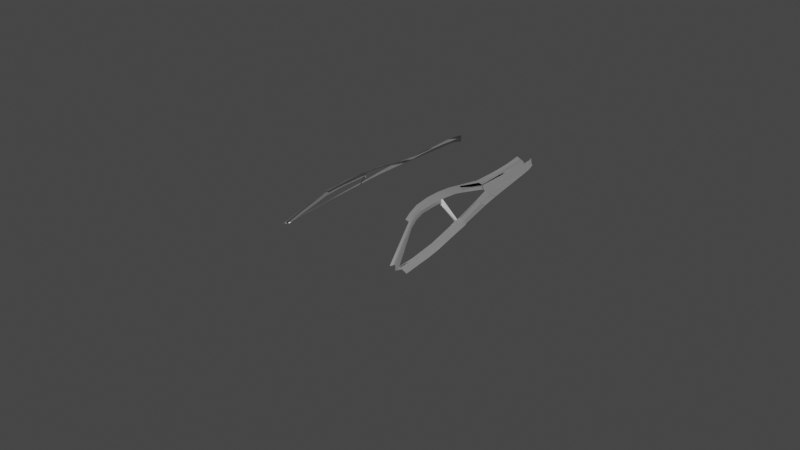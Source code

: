 # Source: aston_martinBETTERblend.blend  (saved by Blender 2.90.8; exported with 4.5.12 LTS)
import bpy
from mathutils import Matrix  # noqa: F401  (used for matrix-valued properties, if any)

bpy.ops.wm.read_factory_settings(use_empty=True)
scene = bpy.context.scene
scene.name = 'Scene'

# ---- collections
col_collection = bpy.data.collections.new('Collection'); scene.collection.children.link(col_collection)
col_top = bpy.data.collections.new('TOP'); scene.collection.children.link(col_top)
col_right = bpy.data.collections.new('RIGHT'); scene.collection.children.link(col_right)
col_back = bpy.data.collections.new('BACK'); scene.collection.children.link(col_back)
col_back_001 = bpy.data.collections.new('BACK.001'); scene.collection.children.link(col_back_001)

# ---- materials (node trees are filled in below, after node groups)
mat_material_001 = bpy.data.materials.new('Material.001')
mat_material_001.use_transparent_shadow = False

# ---- node groups
ng_auto_smooth = bpy.data.node_groups.new('Auto Smooth', 'GeometryNodeTree')
_s = ng_auto_smooth.interface.new_socket(name='Geometry', in_out='OUTPUT', socket_type='NodeSocketGeometry')
_s = ng_auto_smooth.interface.new_socket(name='Geometry', in_out='INPUT', socket_type='NodeSocketGeometry')
_s = ng_auto_smooth.interface.new_socket(name='Angle', in_out='INPUT', socket_type='NodeSocketFloat')
_s.subtype = 'ANGLE'
_s.min_value = 0.0
_s.max_value = 3.142
ng_auto_smooth.is_modifier = True
_N = ng_auto_smooth.nodes; _L = ng_auto_smooth.links
n0 = _N.new('NodeGroupOutput'); n0.name = 'Group Output'; n0.location = (480, -100)
n1 = _N.new('NodeGroupInput'); n1.name = 'Group Input'; n1.location = (-420, -300)
n2 = _N.new('NodeGroupInput'); n2.name = 'Group Input.001'; n2.location = (-60, -100)
n3 = _N.new('GeometryNodeSetShadeSmooth'); n3.name = 'Set Shade Smooth'; n3.location = (120, -100)
n3.domain = 'EDGE'
n4 = _N.new('GeometryNodeSetShadeSmooth'); n4.name = 'Set Shade Smooth.001'; n4.location = (300, -100)
n5 = _N.new('GeometryNodeInputMeshEdgeAngle'); n5.name = 'Edge Angle'; n5.location = (-420, -220)
n6 = _N.new('GeometryNodeInputEdgeSmooth'); n6.name = 'Is Edge Smooth'; n6.location = (-60, -160)
n7 = _N.new('GeometryNodeInputShadeSmooth'); n7.name = 'Is Face Smooth'; n7.location = (-240, -340)
n8 = _N.new('FunctionNodeBooleanMath'); n8.name = 'Boolean Math'; n8.location = (-60, -220)
n9 = _N.new('FunctionNodeCompare'); n9.name = 'Compare'; n9.location = (-240, -180)
n9.operation = 'LESS_EQUAL'
_L.new(n5.outputs[0], n9.inputs[0])
_L.new(n4.outputs[0], n0.inputs[0])
_L.new(n1.outputs[1], n9.inputs[1])
_L.new(n9.outputs[0], n8.inputs[0])
_L.new(n7.outputs[0], n8.inputs[1])
_L.new(n2.outputs[0], n3.inputs[0])
_L.new(n6.outputs[0], n3.inputs[1])
_L.new(n3.outputs[0], n4.inputs[0])
_L.new(n8.outputs[0], n3.inputs[2])
n0.is_active_output = True

# ---- material node trees
mat_material_001.use_nodes = True; mat_material_001.node_tree.nodes.clear()
_N = mat_material_001.node_tree.nodes; _L = mat_material_001.node_tree.links
n0 = _N.new('ShaderNodeBsdfPrincipled'); n0.name = 'Principled BSDF'; n0.location = (10, 300)
n0.distribution = 'GGX'
n0.subsurface_method = 'BURLEY'
n0.inputs[1].default_value = 0.8618
n0.inputs[3].default_value = 1.45
n0.inputs[14].default_value = (0.9946, 0.9946, 0.9946, 1.0)
n0.inputs[19].default_value = 0.25
n0.inputs[27].default_value = (0.0, 0.0, 0.0, 1.0)
n0.inputs[28].default_value = 1.0
n1 = _N.new('ShaderNodeOutputMaterial'); n1.name = 'Material Output'; n1.location = (300, 300)
_L.new(n0.outputs[0], n1.inputs[0])
n1.is_active_output = True

# ---- world
world_world = bpy.data.worlds.new('World'); scene.world = world_world
world_world.use_nodes = True; world_world.node_tree.nodes.clear()
_N = world_world.node_tree.nodes; _L = world_world.node_tree.links
n0 = _N.new('ShaderNodeOutputWorld'); n0.name = 'World Output'; n0.location = (300, 300)
n1 = _N.new('ShaderNodeBackground'); n1.name = 'Background'; n1.location = (10, 300)
n1.inputs[0].default_value = (0.05088, 0.05088, 0.05088, 1.0)
_L.new(n1.outputs[0], n0.inputs[0])
n0.is_active_output = True
world_world.color = (0.05088, 0.05088, 0.05088)
world_world.use_sun_shadow = False
world_world.sun_shadow_jitter_overblur = 0.0

# ---- meshes
me_plane = bpy.data.meshes.new('Plane')
me_plane.from_pydata([(0.9544, -0.05285, -0.3882), (0.9478, -0.044, -0.3882), (0.9661, -0.07862, -0.3882), (0.9732, -0.1144, -0.3882), (0.9921, -0.09833, -0.376), (0.7503, -0.6835, -0.7024), (0.6966, -0.6619, -0.7335), (0.7437, -0.6758, -0.7102), (0.762, -0.689, -0.6922), (0.7723, -0.6936, -0.6663), (0.7007, -0.8301, -0.7369), (0.6557, -0.8085, -0.768), (0.6941, -0.8224, -0.7447), (0.7124, -0.8356, -0.7267), (0.7299, -0.8402, -0.7008), (0.6629, -1.264, -0.753), (0.6512, -1.262, -0.7642), (0.687, -1.263, -0.7392), (0.6446, -1.256, -0.7737), (0.6024, -1.248, -0.8142), (0.6688, -1.952, -0.6872), (0.657, -1.954, -0.6986), (0.7248, -2.338, -0.5686), (0.5943, -1.957, -0.7363), (0.6131, -1.956, -0.7273), (0.7, -1.939, -0.6643), (0.657, -1.954, -0.6986), (0.6688, -1.952, -0.6872), (0.6629, -1.77, -0.7284), (0.6512, -1.767, -0.7397), (0.6903, -1.768, -0.7022), (0.6446, -1.762, -0.7491), (0.5908, -1.754, -0.775), (0.5926, -1.507, -0.8032), (0.6203, -0.9894, -0.7996), (0.6681, -0.9973, -0.7737), (0.6446, -1.515, -0.7737), (0.7001, -1.004, -0.7351), (0.6747, -1.003, -0.7642), (0.687, -1.521, -0.7268), (0.6512, -1.52, -0.7642), (0.6864, -1.006, -0.753), (0.6629, -1.523, -0.753), (0.7031, -2.388, -0.6044), (0.5967, -2.394, -0.6535), (0.6316, -2.39, -0.6292), (0.6913, -2.39, -0.6158), (0.7342, -2.369, -0.5597), (0.625, -0.9653, -0.7954), (1.032, -0.05638, -0.3429), (0.9732, -0.1144, -0.3882), (0.9921, -0.09833, -0.376), (1.032, -0.05638, -0.3429), (0.687, -1.438, -0.7308), (0.9794, -0.1987, -0.3268), (0.9939, -0.201, -0.3147), (0.7723, -0.7005, -0.6164), (0.7299, -0.8471, -0.6575), (0.687, -1.27, -0.6865), (0.7001, -1.011, -0.6851), (1.055, -0.201, -0.2813), (1.095, -0.2036, -0.2583), (1.024, -0.2008, -0.3003), (0.687, -1.445, -0.6963), (0.687, -1.435, -0.6533), (0.687, -1.425, -0.6719), (0.687, -1.42, -0.6855), (0.687, -1.457, -0.66), (0.8788, -1.494, -0.4497), (0.8788, -1.521, -0.4535), (0.9785, -0.4735, -0.3367), (0.9913, -0.4757, -0.325), (1.045, -0.4757, -0.293), (1.08, -0.4783, -0.2708), (1.018, -0.4755, -0.3112), (0.9612, -0.8873, -0.3728), (0.9746, -0.8895, -0.3613), (1.031, -0.8895, -0.3295), (1.068, -0.892, -0.3076), (1.003, -0.8893, -0.3476), (0.9117, -1.318, -0.42), (0.9307, -1.32, -0.41), (0.9906, -1.32, -0.3823), (1.03, -1.322, -0.3632), (0.9607, -1.32, -0.398), (0.8833, -1.552, -0.4489), (0.9046, -1.559, -0.4357), (0.9557, -1.564, -0.4092), (1.008, -1.57, -0.3913), (0.9265, -1.561, -0.4243), (0.9006, -1.378, -0.424), (0.8832, -1.496, -0.4437), (0.8839, -1.523, -0.446), (0.687, -1.472, -0.7291), (-4.227, 0.9097, 0.197), (-4.227, 0.9162, 0.2238), (-4.227, 0.9189, 0.2441), (-4.227, 0.9171, 0.2793), (-4.227, 0.9189, 0.3125), (-4.227, 0.8921, 0.537), (-4.227, 0.9208, 0.3467), (-4.227, 0.9217, 0.3763), (-4.227, 0.9176, 0.4058), (-4.227, 0.9125, 0.4187), (-4.227, 0.9051, 0.4594), (-4.227, 0.8995, 0.4769), (-4.227, 0.8894, 0.5084), (-4.227, -0.01319, 0.4539), (-4.227, -0.007646, 0.4696), (-4.227, -0.004875, 0.4797), (-4.227, -0.005799, 0.501), (-4.227, -0.006723, 0.513), (1.079, -0.6852, -0.2892), (0.8815, -1.605, -0.4579), (0.9002, -1.61, -0.4456), (0.9449, -1.62, -0.421), (0.991, -1.637, -0.4031), (0.9193, -1.615, -0.4349), (0.8022, -2.097, -0.5091), (0.8268, -2.101, -0.5002), (0.8852, -2.107, -0.4828), (0.9462, -2.122, -0.4686), (0.8518, -2.104, -0.4926), (0.8815, -1.605, -0.4579), (0.9002, -1.61, -0.4456), (0.9449, -1.62, -0.421), (0.991, -1.637, -0.4031), (0.9193, -1.615, -0.4349), (0.8022, -2.097, -0.5091), (0.8268, -2.101, -0.5002), (0.8852, -2.107, -0.4828), (0.9462, -2.122, -0.4686), (0.8518, -2.104, -0.4926), (0.8022, -2.097, -0.5091), (0.8268, -2.101, -0.5002), (0.8852, -2.107, -0.4828), (0.9462, -2.122, -0.4686), (0.8518, -2.104, -0.4926), (0.8022, -2.097, -0.5091), (0.8268, -2.101, -0.5002), (0.8852, -2.107, -0.4828), (0.9462, -2.122, -0.4686), (0.8518, -2.104, -0.4926), (0.8022, -2.097, -0.5091), (0.8268, -2.101, -0.5002), (0.8852, -2.107, -0.4828), (0.9462, -2.122, -0.4686), (0.8518, -2.104, -0.4926), (0.8022, -2.097, -0.5091), (0.8268, -2.101, -0.5002), (0.8852, -2.107, -0.4828), (0.9462, -2.122, -0.4686), (0.8518, -2.104, -0.4926), (0.6684, -3.459, -0.6158), (0.5964, -3.479, -0.6292), (0.8525, -2.388, -0.5123), (0.9218, -2.405, -0.4962), (0.5507, -3.476, -0.6535), (0.7531, -2.377, -0.5422), (0.7861, -2.381, -0.5321), (0.7185, -3.413, -0.6044), (0.7189, -3.639, -0.4962), (0.8146, -2.385, -0.5234), (0.7361, -3.588, -0.4962), (0.7507, -3.531, -0.4962), (0.7793, -3.41, -0.4962), (0.7627, -3.48, -0.4962), (0.7112, -3.568, -0.6044), (0.7111, -3.498, -0.6044), (0.6008, -2.545, -0.6535), (0.6048, -2.696, -0.6535), (0.6032, -2.848, -0.6535), (0.5977, -2.999, -0.6535), (0.5903, -3.151, -0.6535), (0.5715, -3.302, -0.6535), (0.7003, -3.669, -0.4962), (0.6778, -3.692, -0.4962), (0.6672, -3.696, -0.4962), (0.699, -3.596, -0.6044), (0.691, -3.636, -0.6044), (0.6685, -3.673, -0.6044), (0.6552, -3.688, -0.6044)], [(95, 94), (96, 95), (97, 96), (98, 97), (100, 98), (101, 100), (102, 101), (103, 102), (104, 103), (105, 104), (106, 105), (99, 106), (107, 108), (108, 109), (109, 110), (110, 111)], [(0, 1, 7, 5), (2, 0, 5, 8), (3, 2, 8, 9), (9, 8, 13, 14), (7, 6, 11, 12), (8, 5, 10, 13), (5, 7, 12, 10), (18, 19, 33, 36), (12, 11, 48, 34, 35), (16, 18, 36, 40), (41, 38, 16, 15), (10, 12, 35, 38), (38, 35, 18, 16), (14, 13, 41, 37), (35, 34, 19, 18), (13, 10, 38, 41), (37, 41, 15, 17), (27, 26, 46, 43), (20, 25, 22, 47, 43), (24, 21, 46, 45), (29, 31, 24, 26), (28, 29, 26, 27), (31, 32, 23, 24), (30, 28, 27, 25), (42, 40, 29, 28), (36, 33, 32, 31), (39, 42, 28, 30), (40, 36, 31, 29), (15, 16, 40, 42), (17, 15, 42, 39, 93, 53), (26, 24, 45, 46), (25, 27, 43, 47, 22), (21, 20, 43, 46), (24, 23, 44, 45), (49, 4, 51, 52), (4, 3, 50, 51), (52, 51, 55, 62), (3, 9, 56, 54), (3, 4, 55, 54), (14, 37, 59, 57), (37, 17, 58, 59), (17, 53, 63, 64, 65, 66, 58), (4, 49, 62, 55), (9, 14, 57, 56), (51, 50, 54, 55), (64, 63, 67), (64, 67, 69, 68), (61, 60, 72, 73), (55, 54, 70, 71), (62, 60, 72, 74), (55, 62, 74, 71), (74, 72, 77, 79), (71, 70, 75, 76), (71, 74, 79, 76), (73, 72, 77, 78, 112), (79, 77, 82, 84), (76, 75, 80, 81), (76, 79, 84, 81), (78, 77, 82, 83), (69, 92, 91, 68), (81, 80, 90, 91, 92, 85, 86), (81, 84, 89, 86), (83, 82, 87, 88), (93, 85, 92, 69, 67, 63, 53), (84, 82, 87, 89), (89, 87, 115, 117), (86, 89, 117, 114), (86, 85, 113, 114), (88, 87, 115, 116), (114, 113, 123, 124), (113, 118, 128, 123), (129, 132, 142, 139), (117, 115, 125, 127), (126, 125, 130, 131), (124, 127, 132, 129), (124, 123, 128, 129), (127, 125, 130, 132), (121, 116, 126, 131), (120, 121, 136, 135), (116, 115, 125, 126), (121, 131, 141, 136), (114, 117, 127, 124), (131, 130, 140, 141), (138, 133, 143, 148), (135, 137, 147, 145), (141, 140, 150, 151), (137, 134, 144, 147), (122, 119, 134, 137), (132, 130, 140, 142), (128, 118, 133, 138), (129, 128, 138, 139), (120, 122, 137, 135), (118, 119, 134, 133), (143, 144, 159, 158), (148, 143, 158), (145, 147, 162, 155), (151, 150, 155, 156), (133, 134, 144, 143), (139, 142, 152, 149), (136, 141, 151, 146), (135, 136, 146, 145), (142, 140, 150, 152), (139, 138, 148, 149), (45, 44, 169, 170, 171, 172, 173, 174, 157, 154), (149, 152, 162, 159), (146, 151, 156), (145, 146, 156, 155), (152, 150, 155, 162), (149, 148, 158, 159), (147, 144, 159, 162), (46, 43, 160, 153), (46, 45, 154, 153), (160, 43, 47, 158, 159, 162, 155, 156, 165, 166, 164, 163, 161, 175, 176, 177, 181, 180, 179, 178, 167, 168)])
me_plane.polygons.foreach_set('use_smooth', [1, 1, 1, 1, 1, 1, 1, 1, 1, 1, 1, 1, 1, 1, 1, 1, 1, 1, 1, 1, 1, 1, 1, 1, 1, 1, 1, 1, 1, 1, 1, 1, 1, 1, 1, 1, 1, 1, 1, 1, 1, 1, 1, 1, 1, 1, 1, 1, 1, 1, 1, 1, 1, 1, 1, 1, 1, 1, 1, 1, 1, 1, 1, 1, 1, 1, 1, 1, 1, 1, 0, 1, 1, 1, 1, 1, 1, 0, 0, 1, 0, 1, 1, 0, 0, 1, 0, 0, 1, 0, 1, 0, 0, 0, 0, 0, 1, 0, 1, 0, 0, 1, 1, 1, 1, 0, 0, 1, 1, 0, 1, 1, 0])
_uv = me_plane.uv_layers.new(name='UVMap')
_uv.uv.foreach_set('vector', [0.0, 0.0, 0.0, 0.0, 0.0, 0.0, 0.0, 0.0, 0.0, 0.0, 0.0, 0.0, 0.0, 0.0, 0.0, 0.0, 0.0, 0.0, 0.0, 0.0, 0.0, 0.0, 0.0, 0.0, 0.0, 0.0, 0.0, 0.0, 0.0, 0.0, 0.0, 0.0, 0.0, 0.0, 0.0, 0.0, 0.0, 0.0, 0.0, 0.0, 0.0, 0.0, 0.0, 0.0, 0.0, 0.0, 0.0, 0.0, 0.0, 0.0, 0.0, 0.0, 0.0, 0.0, 0.0, 0.0, 0.0, 0.0, 0.0, 0.0, 0.0, 0.0, 0.0, 0.0, 0.0, 0.0, 0.0, 0.0, 0.0, 0.0, 0.0, 0.0, 0.0, 0.0, 0.0, 0.0, 0.0, 0.0, 0.0, 0.0, 0.0, 0.0, 0.0, 0.0, 0.0, 0.0, 0.0, 0.0, 0.0, 0.0, 0.0, 0.0, 0.0, 0.0, 0.0, 0.0, 0.0, 0.0, 0.0, 0.0, 0.0, 0.0, 0.0, 0.0, 0.0, 0.0, 0.0, 0.0, 0.0, 0.0, 0.0, 0.0, 0.0, 0.0, 0.0, 0.0, 0.0, 0.0, 0.0, 0.0, 0.0, 0.0, 0.0, 0.0, 0.0, 0.0, 0.0, 0.0, 0.0, 0.0, 0.0, 0.0, 0.0, 0.0, 0.0, 0.0, 0.0, 0.0, 0.0, 0.0, 0.0, 0.0, 0.0, 0.0, 0.0, 0.0, 0.0, 0.0, 0.0, 0.0, 0.0, 0.0, 0.0, 0.0, 0.0, 0.0, 0.0, 0.0, 0.0, 0.0, 0.0, 0.0, 0.0, 0.0, 0.0, 0.0, 0.0, 0.0, 0.0, 0.0, 0.0, 0.0, 0.0, 0.0, 0.0, 0.0, 0.0, 0.0, 0.0, 0.0, 0.0, 0.0, 0.0, 0.0, 0.0, 0.0, 0.0, 0.0, 0.0, 0.0, 0.0, 0.0, 0.0, 0.0, 0.0, 0.0, 0.0, 0.0, 0.0, 0.0, 0.0, 0.0, 0.0, 0.0, 0.0, 0.0, 0.0, 0.0, 0.0, 0.0, 0.0, 0.0, 0.0, 0.0, 0.0, 0.0, 0.0, 0.0, 0.0, 0.0, 0.0, 0.0, 0.0, 0.0, 0.0, 0.0, 0.0, 0.0, 0.0, 0.0, 0.0, 0.0, 0.0, 0.0, 0.0, 0.0, 0.0, 0.0, 0.0, 0.0, 0.0, 0.0, 0.0, 0.0, 0.0, 0.0, 0.0, 0.0, 0.0, 0.0, 0.0, 0.0, 0.0, 0.0, 0.0, 0.0, 0.0, 0.0, 0.0, 0.0, 0.0, 0.0, 0.0, 0.0, 0.0, 0.0, 0.0, 0.0, 0.0, 0.0, 0.0, 0.0, 0.0, 0.0, 0.0, 0.0, 0.0, 0.0, 0.0, 0.0, 0.0, 0.0, 0.0, 0.0, 0.0, 0.0, 0.0, 0.0, 0.0, 0.0, 0.0, 0.0, 0.0, 0.0, 0.0, 0.0, 0.0, 0.0, 0.0, 0.0, 0.0, 0.0, 0.0, 0.0, 0.0, 0.0, 0.0, 0.0, 0.0, 0.0, 0.0, 0.0, 0.0, 0.0, 0.0, 0.0, 0.0, 0.0, 0.0, 0.0, 0.0, 0.0, 0.0, 0.0, 0.0, 0.0, 0.0, 0.0, 0.0, 0.0, 0.0, 0.0, 0.0, 0.0, 0.0, 0.0, 0.0, 0.0, 0.0, 0.0, 0.0, 0.0, 0.0, 0.0, 0.0, 0.0, 0.0, 0.0, 0.0, 0.0, 0.0, 0.0, 0.0, 0.0, 0.0, 0.0, 0.0, 0.0, 0.0, 0.0, 0.0, 0.0, 0.0, 0.0, 0.0, 0.0, 0.0, 0.0, 0.0, 0.0, 0.0, 0.0, 0.0, 0.0, 0.0, 0.0, 0.0, 0.0, 0.0, 0.0, 0.0, 0.0, 0.0, 0.0, 0.0, 0.0, 0.0, 0.0, 0.0, 0.0, 0.0, 0.0, 0.0, 0.0, 0.0, 0.0, 0.0, 0.0, 0.0, 0.0, 0.0, 0.0, 0.0, 0.0, 0.0, 0.0, 0.0, 0.0, 0.0, 0.0, 0.0, 0.0, 0.0, 0.0, 0.0, 0.0, 0.0, 0.0, 0.0, 0.0, 0.0, 0.0, 0.0, 0.0, 0.0, 0.0, 0.0, 0.0, 0.0, 0.0, 0.0, 0.0, 0.0, 0.0, 0.0, 0.0, 0.0, 0.0, 0.0, 0.0, 0.0, 0.0, 0.0, 0.0, 0.0, 0.0, 0.0, 0.0, 0.0, 0.0, 0.0, 0.0, 0.0, 0.0, 0.0, 0.0, 0.0, 0.0, 0.0, 0.0, 0.0, 0.0, 0.0, 0.0, 0.0, 0.0, 0.0, 0.0, 0.0, 0.0, 0.0, 0.0, 0.0, 0.0, 0.0, 0.0, 0.0, 0.0, 0.0, 0.0, 0.0, 0.0, 0.0, 0.0, 0.0, 0.0, 0.0, 0.0, 0.0, 0.0, 0.0, 0.0, 0.0, 0.0, 0.0, 0.0, 0.0, 0.0, 0.0, 0.0, 0.0, 0.0, 0.0, 0.0, 0.0, 0.0, 0.0, 0.0, 0.0, 0.0, 0.0, 0.0, 0.0, 0.0, 0.0, 0.0, 0.0, 0.0, 0.0, 0.0, 0.0, 0.0, 0.0, 0.0, 0.0, 0.0, 0.0, 0.0, 0.0, 0.0, 0.0, 0.0, 0.0, 0.0, 0.0, 0.0, 0.0, 0.0, 0.0, 0.0, 0.0, 0.0, 0.0, 0.0, 0.0, 0.0, 0.0, 0.0, 0.0, 0.0, 0.0, 0.0, 0.0, 0.0, 0.0, 0.0, 0.0, 0.0, 0.0, 0.0, 0.0, 0.0, 0.0, 0.0, 0.0, 0.0, 0.0, 0.0, 0.0, 0.0, 0.0, 0.0, 0.0, 0.0, 0.0, 0.0, 0.0, 0.0, 0.0, 0.0, 0.0, 0.0, 0.0, 0.0, 0.0, 0.0, 0.0, 0.0, 0.0, 0.0, 0.0, 0.0, 0.0, 0.0, 0.0, 0.0, 0.0, 0.0, 0.0, 0.0, 0.0, 0.0, 0.0, 0.0, 0.0, 0.0, 0.0, 0.0, 0.0, 0.0, 0.0, 0.0, 0.0, 0.0, 0.0, 0.0, 0.0, 0.0, 0.0, 0.0, 0.0, 0.0, 0.0, 0.0, 0.0, 0.0, 0.0, 0.0, 0.0, 0.0, 0.0, 0.0, 0.0, 0.0, 0.0, 0.0, 0.0, 0.0, 0.0, 0.0, 0.0, 0.0, 0.0, 0.0, 0.0, 0.0, 0.0, 0.0, 0.0, 0.0, 0.0, 0.0, 0.0, 0.0, 0.0, 0.0, 0.0, 0.0, 0.0, 0.0, 0.0, 0.0, 0.0, 0.0, 0.0, 0.0, 0.0, 0.0, 0.0, 0.0, 0.0, 0.0, 0.0, 0.0, 0.0, 0.0, 0.0, 0.0, 0.0, 0.0, 0.0, 0.0, 0.0, 0.0, 0.0, 0.0, 0.0, 0.0, 0.0, 0.0, 0.0, 0.0, 0.0, 0.0, 0.0, 0.0, 0.0, 0.0, 0.0, 0.0, 0.0, 0.0, 0.0, 0.0, 0.0, 0.0, 0.0, 0.0, 0.0, 0.0, 0.0, 0.0, 0.0, 0.0, 0.0, 0.0, 0.0, 0.0, 0.0, 0.0, 0.0, 0.0, 0.0, 0.0, 0.0, 0.0, 0.0, 0.0, 0.0, 0.0, 0.0, 0.0, 0.0, 0.0, 0.0, 0.0, 0.0, 0.0, 0.0, 0.0, 0.0, 0.0, 0.0, 0.0, 0.0, 0.0, 0.0, 0.0, 0.0, 0.0, 0.0, 0.0, 0.0, 0.0, 0.0, 0.0, 0.0, 0.0, 0.0, 0.0, 0.0, 0.0, 0.0, 0.0, 0.0, 0.0, 0.0, 0.0, 0.0, 0.0, 0.0, 0.0, 0.0, 0.0, 0.0, 0.0, 0.0, 0.0, 0.0, 0.0, 0.0, 0.0, 0.0, 0.0, 0.0, 0.0, 0.0, 0.0, 0.0, 0.0, 0.0, 0.0, 0.0, 0.0, 0.0, 0.0, 0.0, 0.0, 0.0, 0.0, 0.0, 0.0, 0.0, 0.0, 0.0, 0.0, 0.0, 0.0, 0.0, 0.0, 0.0, 0.0, 0.0, 0.0, 0.0, 0.0, 0.0, 0.0, 0.0, 0.0, 0.0, 0.0, 0.0, 0.0, 0.0, 0.0, 0.0, 0.0, 0.0, 0.0, 0.0, 0.0, 0.0, 0.0, 0.0, 0.0, 0.0, 0.0, 0.0, 0.0, 0.0, 0.0, 0.0, 0.0, 0.0, 0.0, 0.0, 0.0, 0.0, 0.0, 0.0, 0.0, 0.0, 0.0, 0.0, 0.0, 0.0, 0.0, 0.0, 0.0, 0.0, 0.0, 0.0, 0.0, 0.0, 0.0, 0.0, 0.0, 0.0, 0.0, 0.0, 0.0, 0.0, 0.0, 0.0, 0.0, 0.0, 0.0, 0.0, 0.0, 0.0, 0.0, 0.0, 0.0, 0.0, 0.0, 0.0, 0.0, 0.0, 0.0, 0.0, 0.0, 0.0, 0.0, 0.0, 0.0, 0.0, 0.0, 0.0, 0.0, 0.0, 0.0, 0.0, 0.0, 0.0, 0.0, 0.0, 0.0, 0.0, 0.0, 0.0, 0.0, 0.0, 0.0, 0.0, 0.0, 0.0, 0.0, 0.0, 0.0, 0.0, 0.0, 0.0, 0.0, 0.0, 0.0, 0.0, 0.0, 0.0, 0.0, 0.0, 0.0, 0.0, 0.0, 0.0, 0.0, 0.0, 0.0, 0.0, 0.0, 0.0, 0.0, 0.0, 0.0, 0.0, 0.0, 0.0, 0.0, 0.0, 0.0, 0.0, 0.0, 0.0, 0.0, 0.0, 0.0, 0.0, 0.0, 0.0, 0.0, 0.0, 0.0, 0.0, 0.0, 0.0, 0.0, 0.0, 0.0, 0.0, 0.0, 0.0, 0.0, 0.0, 0.0, 0.0, 0.0])
me_plane.materials.append(mat_material_001)
me_plane.use_remesh_fix_poles = True
me_plane.use_remesh_preserve_attributes = False
me_plane.use_mirror_vertex_groups = False
me_plane.update()

# ---- objects
ob_plane = bpy.data.objects.new('Plane', me_plane)
ob_empty_001 = bpy.data.objects.new('Empty.001', None)
ob_empty = bpy.data.objects.new('Empty', None)
ob_empty_003 = bpy.data.objects.new('Empty.003', None)
ob_empty_002 = bpy.data.objects.new('Empty.002', None)

# ---- transforms, parenting, visibility, modifiers, constraints
ob_plane.location = (4.227, 3.934e-07, -2.761)
ob_plane.rotation_euler = (3.142, -0.0, 0.0)
ob_plane.lineart.crease_threshold = 0.0
_m = ob_plane.modifiers.new('Mirror', 'MIRROR')
_m = ob_plane.modifiers.new('Auto Smooth', 'NODES')
_m.node_group = ng_auto_smooth
_gi = [s.identifier for s in ng_auto_smooth.interface.items_tree if s.item_type == 'SOCKET' and s.in_out == 'INPUT']
_m[_gi[1]] = 0.5236  # Angle
ob_empty_001.location = (6.279, 1.245, -2.874)
ob_empty_001.rotation_euler = (3.142, -4.371e-08, 14.14)
ob_empty_001.scale = (1.463, 1.463, 1.463)
ob_empty_001.empty_display_type = 'IMAGE'
ob_empty_001.empty_display_size = 5.0
ob_empty_001.lineart.crease_threshold = 0.0
ob_empty.location = (4.227, 1.099, -3.272)
ob_empty.rotation_euler = (1.571, -0.0, 1.571)
ob_empty.scale = (1.463, 1.463, 1.463)
ob_empty.empty_display_type = 'IMAGE'
ob_empty.empty_display_size = 5.0
ob_empty.lineart.crease_threshold = 0.0
ob_empty_003.location = (5.669, 4.126, -5.497)
ob_empty_003.rotation_euler = (1.571, -0.0, 3.142)
ob_empty_003.scale = (1.463, 1.463, 1.463)
ob_empty_003.empty_display_type = 'IMAGE'
ob_empty_003.empty_display_size = 5.0
ob_empty_003.lineart.crease_threshold = 0.0
ob_empty_002.location = (2.774, 0.9656, -5.497)
ob_empty_002.rotation_euler = (1.571, -0.0, 3.142)
ob_empty_002.scale = (1.463, 1.463, 1.463)
ob_empty_002.empty_display_type = 'IMAGE'
ob_empty_002.empty_display_size = 5.0
ob_empty_002.lineart.crease_threshold = 0.0

# ---- collection membership
col_collection.objects.link(ob_plane)
col_top.objects.link(ob_empty_001)
col_right.objects.link(ob_empty)
col_back.objects.link(ob_empty_003)
col_back_001.objects.link(ob_empty_002)

# ---- scene / render settings (as saved in the file)
scene.frame_start = 1; scene.frame_end = 250; scene.frame_set(1)
scene.render.engine = 'BLENDER_EEVEE_NEXT'
scene.cycles.use_denoising = False
scene.cycles.samples = 128
scene.cycles.sampling_pattern = 'TABULATED_SOBOL'
scene.cycles.use_adaptive_sampling = False
scene.cycles.use_light_tree = False
scene.view_settings.view_transform = 'Filmic'
bpy.context.view_layer.update()

# ---- added for rendering (the .blend has no active camera and no usable light): camera, sun
cam_auto = bpy.data.cameras.new('AutoCamera')
cam_auto.lens = 50.0
cam_auto.sensor_width = 36.0
cam_auto.clip_end = 1000.0
ob_auto_camera = bpy.data.objects.new('AutoCamera', cam_auto)
scene.collection.objects.link(ob_auto_camera)
ob_auto_camera.location = (13.2259, -9.41201, 4.57688)
ob_auto_camera.rotation_euler = (1.09748, -7.21219e-08, 0.694738)
scene.camera = ob_auto_camera
light_auto_sun = bpy.data.lights.new('AutoSun', 'SUN')
light_auto_sun.energy = 3.0
light_auto_sun.angle = 0.0523599
ob_auto_sun = bpy.data.objects.new('AutoSun', light_auto_sun)
scene.collection.objects.link(ob_auto_sun)
ob_auto_sun.rotation_euler = (0.872665, 0.174533, 0.523599)
bpy.context.view_layer.update()
